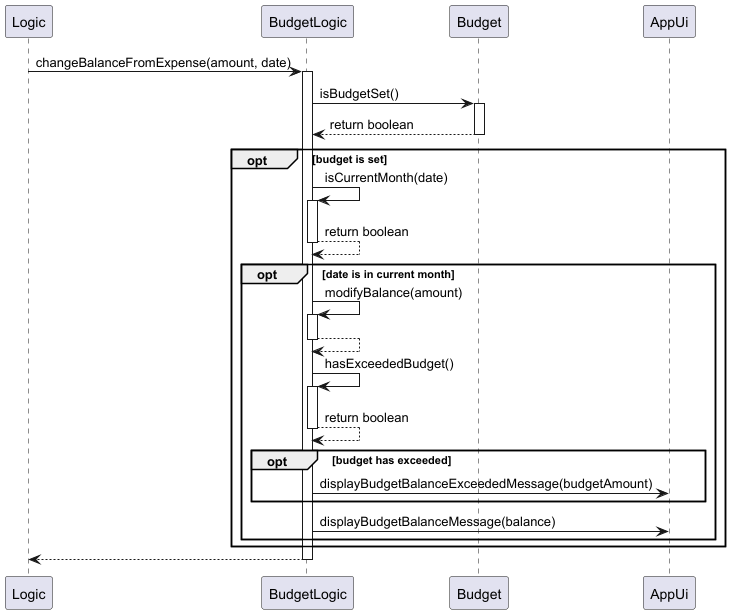

The diagram above was rendered by PlantUML. Its source (embedded in the PNG):
@startuml
participant Logic
participant BudgetLogic
participant Budget
participant AppUi


Logic -> BudgetLogic: changeBalanceFromExpense(amount, date)
activate BudgetLogic

BudgetLogic -> Budget: isBudgetSet()
activate Budget
Budget --> BudgetLogic: return boolean
deactivate Budget

opt budget is set
    BudgetLogic -> BudgetLogic: isCurrentMonth(date)
    activate BudgetLogic
    BudgetLogic --> BudgetLogic: return boolean
    deactivate BudgetLogic

    opt date is in current month
        BudgetLogic -> BudgetLogic: modifyBalance(amount)
        activate BudgetLogic
        BudgetLogic --> BudgetLogic
        deactivate BudgetLogic

        BudgetLogic -> BudgetLogic: hasExceededBudget()
        activate BudgetLogic
        BudgetLogic --> BudgetLogic: return boolean
        deactivate BudgetLogic

        opt budget has exceeded
            BudgetLogic -> AppUi: displayBudgetBalanceExceededMessage(budgetAmount)
        end

        BudgetLogic -> AppUi: displayBudgetBalanceMessage(balance)
    end
end

BudgetLogic --> Logic
deactivate BudgetLogic
@enduml